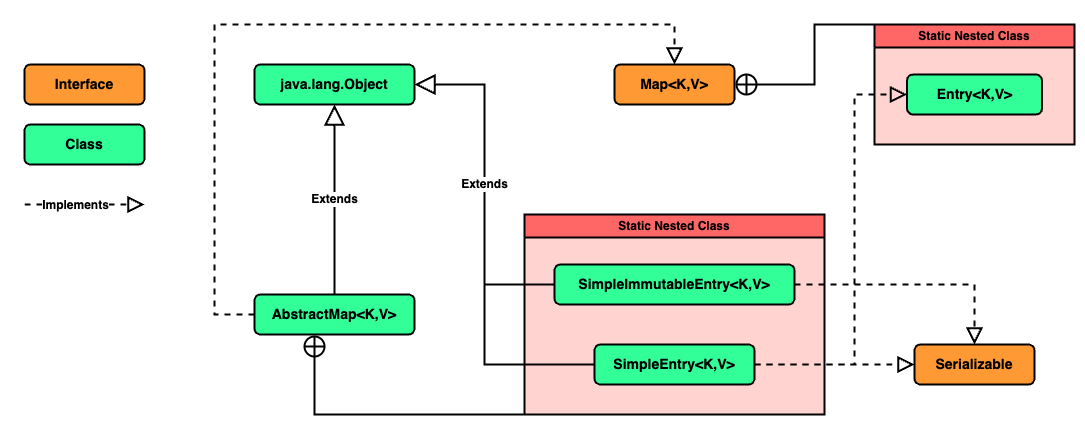

The diagram above was exported from draw.io. Its source (the exported page's mxGraphModel, read from the mxfile embedded in the PNG):
<mxGraphModel dx="978" dy="743" grid="1" gridSize="10" guides="1" tooltips="1" connect="1" arrows="1" fold="1" page="1" pageScale="1" pageWidth="1169" pageHeight="827" background="#ffffff" math="0" shadow="0">
  <root>
    <mxCell id="0" />
    <mxCell id="1" parent="0" />
    <mxCell id="6Pr5yvBS1tdBG8TMnsLb-1" value="&lt;b&gt;&lt;font style=&quot;font-size: 14px;&quot;&gt;Interface&lt;/font&gt;&lt;/b&gt;" style="rounded=1;whiteSpace=wrap;html=1;strokeWidth=2;fillColor=#FF9933;" vertex="1" parent="1">
      <mxGeometry x="90" y="90" width="120" height="40" as="geometry" />
    </mxCell>
    <mxCell id="6Pr5yvBS1tdBG8TMnsLb-2" value="&lt;b&gt;&lt;font style=&quot;font-size: 14px;&quot;&gt;Class&lt;/font&gt;&lt;/b&gt;" style="rounded=1;whiteSpace=wrap;html=1;strokeWidth=2;fillColor=#33FF99;" vertex="1" parent="1">
      <mxGeometry x="90" y="150" width="120" height="40" as="geometry" />
    </mxCell>
    <mxCell id="6Pr5yvBS1tdBG8TMnsLb-3" value="" style="endArrow=block;dashed=1;endFill=0;endSize=12;html=1;rounded=0;elbow=vertical;strokeWidth=2;fontStyle=0;" edge="1" parent="1">
      <mxGeometry width="160" relative="1" as="geometry">
        <mxPoint x="90" y="230" as="sourcePoint" />
        <mxPoint x="210" y="230" as="targetPoint" />
      </mxGeometry>
    </mxCell>
    <mxCell id="6Pr5yvBS1tdBG8TMnsLb-4" value="Implements" style="edgeLabel;html=1;align=center;verticalAlign=middle;resizable=0;points=[];fontStyle=1;fontSize=12;" vertex="1" connectable="0" parent="6Pr5yvBS1tdBG8TMnsLb-3">
      <mxGeometry relative="1" as="geometry">
        <mxPoint x="-10" as="offset" />
      </mxGeometry>
    </mxCell>
    <mxCell id="6Pr5yvBS1tdBG8TMnsLb-5" value="&lt;b&gt;&lt;font style=&quot;font-size: 14px;&quot;&gt;java.lang.Object&lt;/font&gt;&lt;/b&gt;" style="rounded=1;whiteSpace=wrap;html=1;strokeWidth=2;fillColor=#33FF99;" vertex="1" parent="1">
      <mxGeometry x="320" y="90" width="160" height="40" as="geometry" />
    </mxCell>
    <mxCell id="6Pr5yvBS1tdBG8TMnsLb-6" value="&lt;b&gt;&lt;font style=&quot;font-size: 14px;&quot;&gt;Map&amp;lt;K,V&amp;gt;&lt;/font&gt;&lt;/b&gt;" style="rounded=1;whiteSpace=wrap;html=1;strokeWidth=2;fillColor=#FF9933;" vertex="1" parent="1">
      <mxGeometry x="680" y="90" width="120" height="40" as="geometry" />
    </mxCell>
    <mxCell id="6Pr5yvBS1tdBG8TMnsLb-12" value="&lt;b&gt;&lt;font style=&quot;font-size: 14px;&quot;&gt;Serializable&lt;/font&gt;&lt;/b&gt;" style="rounded=1;whiteSpace=wrap;html=1;strokeWidth=2;fillColor=#FF9933;" vertex="1" parent="1">
      <mxGeometry x="980" y="370" width="120" height="40" as="geometry" />
    </mxCell>
    <mxCell id="6Pr5yvBS1tdBG8TMnsLb-14" value="&lt;span style=&quot;font-size: 14px;&quot;&gt;&lt;b&gt;AbstractMap&amp;lt;K,V&amp;gt;&lt;/b&gt;&lt;/span&gt;" style="rounded=1;whiteSpace=wrap;html=1;strokeWidth=2;fillColor=#33FF99;" vertex="1" parent="1">
      <mxGeometry x="320" y="320" width="160" height="40" as="geometry" />
    </mxCell>
    <mxCell id="6Pr5yvBS1tdBG8TMnsLb-18" value="" style="endArrow=block;dashed=1;endFill=0;endSize=12;html=1;rounded=0;strokeWidth=2;fontStyle=0;edgeStyle=orthogonalEdgeStyle;" edge="1" parent="1" source="6Pr5yvBS1tdBG8TMnsLb-14" target="6Pr5yvBS1tdBG8TMnsLb-6">
      <mxGeometry width="160" relative="1" as="geometry">
        <mxPoint x="990" y="140" as="sourcePoint" />
        <mxPoint x="750" y="230" as="targetPoint" />
        <Array as="points">
          <mxPoint x="280" y="340" />
          <mxPoint x="280" y="50" />
          <mxPoint x="740" y="50" />
        </Array>
      </mxGeometry>
    </mxCell>
    <mxCell id="6Pr5yvBS1tdBG8TMnsLb-38" value="Static Nested Class" style="swimlane;whiteSpace=wrap;html=1;swimlaneFillColor=#FFD3CF;fillColor=#FF6666;strokeWidth=2;" vertex="1" parent="1">
      <mxGeometry x="590" y="240" width="300" height="200" as="geometry" />
    </mxCell>
    <mxCell id="6Pr5yvBS1tdBG8TMnsLb-39" value="SimpleEntry&amp;lt;K,V&amp;gt;" style="rounded=1;whiteSpace=wrap;html=1;strokeWidth=2;fontStyle=1;fontSize=14;fillColor=#33FF99;" vertex="1" parent="6Pr5yvBS1tdBG8TMnsLb-38">
      <mxGeometry x="70" y="130" width="160" height="40" as="geometry" />
    </mxCell>
    <mxCell id="6Pr5yvBS1tdBG8TMnsLb-40" value="SimpleImmutableEntry&amp;lt;K,V&amp;gt;" style="rounded=1;whiteSpace=wrap;html=1;strokeWidth=2;fontStyle=1;fontSize=14;fillColor=#33FF99;" vertex="1" parent="6Pr5yvBS1tdBG8TMnsLb-38">
      <mxGeometry x="30" y="50" width="240" height="40" as="geometry" />
    </mxCell>
    <mxCell id="6Pr5yvBS1tdBG8TMnsLb-42" value="" style="endArrow=circlePlus;startArrow=none;endFill=0;startFill=0;endSize=8;html=1;labelBackgroundColor=none;rounded=0;strokeWidth=2;edgeStyle=orthogonalEdgeStyle;" edge="1" parent="1" source="6Pr5yvBS1tdBG8TMnsLb-38" target="6Pr5yvBS1tdBG8TMnsLb-14">
      <mxGeometry width="160" relative="1" as="geometry">
        <mxPoint x="410" y="990" as="sourcePoint" />
        <mxPoint x="570" y="990" as="targetPoint" />
        <Array as="points">
          <mxPoint x="380" y="440" />
        </Array>
      </mxGeometry>
    </mxCell>
    <mxCell id="6Pr5yvBS1tdBG8TMnsLb-43" value="Static Nested Class" style="swimlane;whiteSpace=wrap;html=1;swimlaneFillColor=#FFD3CF;fillColor=#FF6666;strokeWidth=2;" vertex="1" parent="1">
      <mxGeometry x="940" y="50" width="200" height="120" as="geometry" />
    </mxCell>
    <mxCell id="6Pr5yvBS1tdBG8TMnsLb-45" value="Entry&amp;lt;K,V&amp;gt;" style="rounded=1;whiteSpace=wrap;html=1;strokeWidth=2;fontStyle=1;fontSize=14;fillColor=#33FF99;" vertex="1" parent="6Pr5yvBS1tdBG8TMnsLb-43">
      <mxGeometry x="32.5" y="50" width="135" height="40" as="geometry" />
    </mxCell>
    <mxCell id="6Pr5yvBS1tdBG8TMnsLb-46" value="" style="endArrow=circlePlus;startArrow=none;endFill=0;startFill=0;endSize=8;html=1;labelBackgroundColor=none;rounded=0;strokeWidth=2;edgeStyle=orthogonalEdgeStyle;" edge="1" parent="1" source="6Pr5yvBS1tdBG8TMnsLb-43" target="6Pr5yvBS1tdBG8TMnsLb-6">
      <mxGeometry width="160" relative="1" as="geometry">
        <mxPoint x="390" y="480" as="sourcePoint" />
        <mxPoint x="390" y="370" as="targetPoint" />
        <Array as="points">
          <mxPoint x="880" y="50" />
          <mxPoint x="880" y="110" />
        </Array>
      </mxGeometry>
    </mxCell>
    <mxCell id="6Pr5yvBS1tdBG8TMnsLb-17" value="Extends" style="endArrow=block;endSize=16;endFill=0;html=1;rounded=0;strokeWidth=2;fontStyle=1;fontSize=12;" edge="1" parent="1" source="6Pr5yvBS1tdBG8TMnsLb-14" target="6Pr5yvBS1tdBG8TMnsLb-5">
      <mxGeometry width="160" relative="1" as="geometry">
        <mxPoint x="560" y="120" as="sourcePoint" />
        <mxPoint x="420" y="120" as="targetPoint" />
        <mxPoint as="offset" />
      </mxGeometry>
    </mxCell>
    <mxCell id="6Pr5yvBS1tdBG8TMnsLb-61" value="" style="endArrow=block;endSize=16;endFill=0;html=1;rounded=0;strokeWidth=2;fontStyle=1;fontSize=12;edgeStyle=elbowEdgeStyle;" edge="1" parent="1" source="6Pr5yvBS1tdBG8TMnsLb-39" target="6Pr5yvBS1tdBG8TMnsLb-5">
      <mxGeometry width="160" relative="1" as="geometry">
        <mxPoint x="630" y="320" as="sourcePoint" />
        <mxPoint x="490" y="120" as="targetPoint" />
        <mxPoint as="offset" />
        <Array as="points">
          <mxPoint x="550" y="250" />
        </Array>
      </mxGeometry>
    </mxCell>
    <mxCell id="6Pr5yvBS1tdBG8TMnsLb-60" value="Extends" style="endArrow=block;endSize=16;endFill=0;html=1;rounded=0;strokeWidth=2;fontStyle=1;fontSize=12;edgeStyle=elbowEdgeStyle;" edge="1" parent="1" source="6Pr5yvBS1tdBG8TMnsLb-40" target="6Pr5yvBS1tdBG8TMnsLb-5">
      <mxGeometry width="160" relative="1" as="geometry">
        <mxPoint x="410" y="330" as="sourcePoint" />
        <mxPoint x="410" y="140" as="targetPoint" />
        <mxPoint as="offset" />
      </mxGeometry>
    </mxCell>
    <mxCell id="6Pr5yvBS1tdBG8TMnsLb-62" value="" style="endArrow=block;dashed=1;endFill=0;endSize=12;html=1;rounded=0;strokeWidth=2;fontStyle=0;edgeStyle=orthogonalEdgeStyle;" edge="1" parent="1" source="6Pr5yvBS1tdBG8TMnsLb-39" target="6Pr5yvBS1tdBG8TMnsLb-12">
      <mxGeometry width="160" relative="1" as="geometry">
        <mxPoint x="330" y="350" as="sourcePoint" />
        <mxPoint x="750" y="100" as="targetPoint" />
        <Array as="points" />
      </mxGeometry>
    </mxCell>
    <mxCell id="6Pr5yvBS1tdBG8TMnsLb-63" value="" style="endArrow=block;dashed=1;endFill=0;endSize=12;html=1;rounded=0;strokeWidth=2;fontStyle=0;edgeStyle=orthogonalEdgeStyle;" edge="1" parent="1" source="6Pr5yvBS1tdBG8TMnsLb-40" target="6Pr5yvBS1tdBG8TMnsLb-12">
      <mxGeometry width="160" relative="1" as="geometry">
        <mxPoint x="830" y="400" as="sourcePoint" />
        <mxPoint x="1030" y="400" as="targetPoint" />
        <Array as="points">
          <mxPoint x="1040" y="310" />
        </Array>
      </mxGeometry>
    </mxCell>
    <mxCell id="6Pr5yvBS1tdBG8TMnsLb-64" value="" style="endArrow=block;dashed=1;endFill=0;endSize=12;html=1;rounded=0;strokeWidth=2;fontStyle=0;edgeStyle=orthogonalEdgeStyle;" edge="1" parent="1" source="6Pr5yvBS1tdBG8TMnsLb-39" target="6Pr5yvBS1tdBG8TMnsLb-45">
      <mxGeometry width="160" relative="1" as="geometry">
        <mxPoint x="830" y="400" as="sourcePoint" />
        <mxPoint x="1040" y="400" as="targetPoint" />
        <Array as="points">
          <mxPoint x="920" y="390" />
          <mxPoint x="920" y="120" />
        </Array>
      </mxGeometry>
    </mxCell>
    <mxCell id="6Pr5yvBS1tdBG8TMnsLb-65" value="" style="endArrow=block;dashed=1;endFill=0;endSize=12;html=1;rounded=0;strokeWidth=2;fontStyle=0;edgeStyle=orthogonalEdgeStyle;" edge="1" parent="1" source="6Pr5yvBS1tdBG8TMnsLb-40" target="6Pr5yvBS1tdBG8TMnsLb-45">
      <mxGeometry width="160" relative="1" as="geometry">
        <mxPoint x="830" y="400" as="sourcePoint" />
        <mxPoint x="983" y="130" as="targetPoint" />
        <Array as="points">
          <mxPoint x="920" y="310" />
          <mxPoint x="920" y="120" />
        </Array>
      </mxGeometry>
    </mxCell>
  </root>
</mxGraphModel>